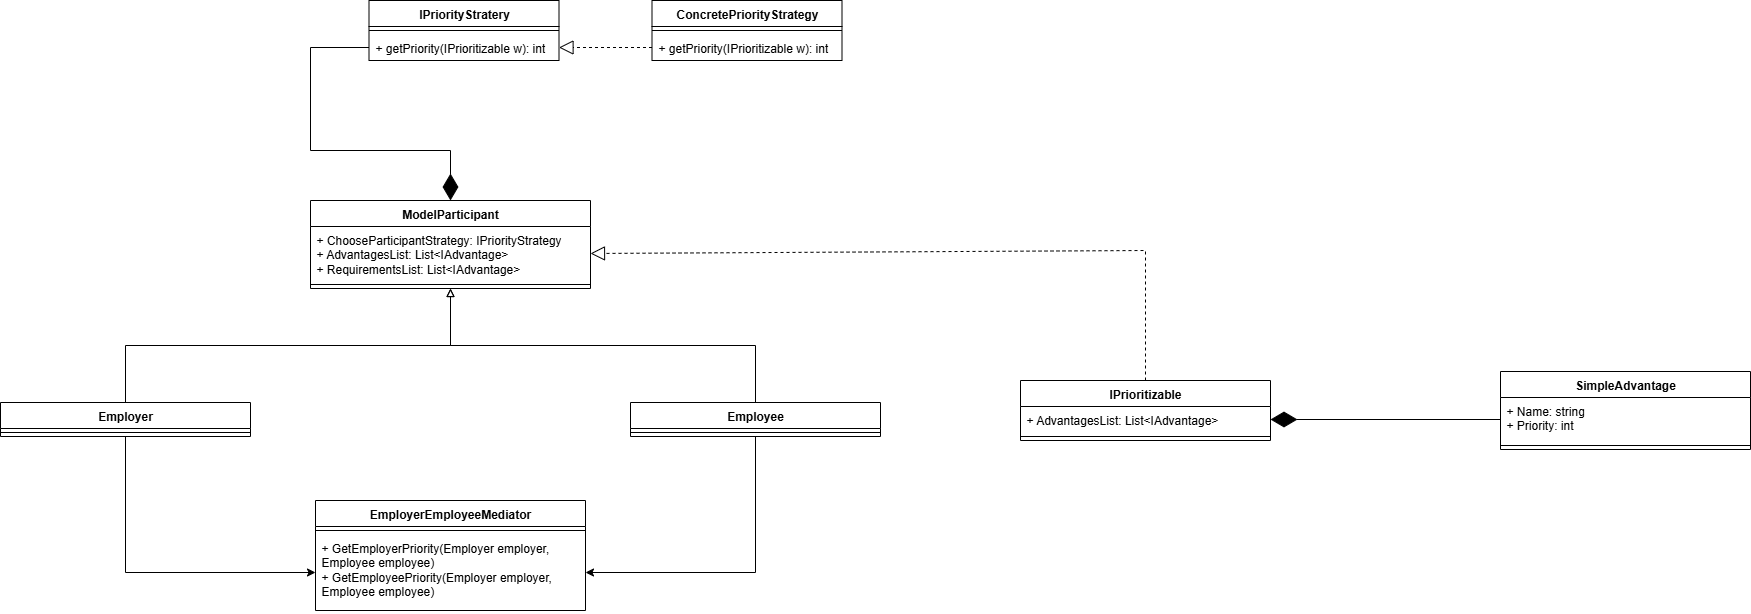

The diagram above was exported from draw.io. Its source (the exported page's mxGraphModel, read from the mxfile embedded in the PNG):
<mxGraphModel dx="2399" dy="2071" grid="1" gridSize="10" guides="1" tooltips="1" connect="1" arrows="1" fold="1" page="1" pageScale="1" pageWidth="827" pageHeight="1169" math="0" shadow="0">
  <root>
    <mxCell id="0" />
    <mxCell id="1" parent="0" />
    <mxCell id="M7_jwG1Dzegm933CNIvK-9" value="IPriorityStratery" style="swimlane;fontStyle=1;align=center;verticalAlign=top;childLayout=stackLayout;horizontal=1;startSize=26;horizontalStack=0;resizeParent=1;resizeParentMax=0;resizeLast=0;collapsible=1;marginBottom=0;whiteSpace=wrap;html=1;" vertex="1" parent="1">
      <mxGeometry x="38.5" y="-680" width="190" height="60" as="geometry" />
    </mxCell>
    <mxCell id="M7_jwG1Dzegm933CNIvK-11" value="" style="line;strokeWidth=1;fillColor=none;align=left;verticalAlign=middle;spacingTop=-1;spacingLeft=3;spacingRight=3;rotatable=0;labelPosition=right;points=[];portConstraint=eastwest;strokeColor=inherit;" vertex="1" parent="M7_jwG1Dzegm933CNIvK-9">
      <mxGeometry y="26" width="190" height="8" as="geometry" />
    </mxCell>
    <mxCell id="M7_jwG1Dzegm933CNIvK-12" value="+ getPriority(IPrioritizable w): int" style="text;strokeColor=none;fillColor=none;align=left;verticalAlign=top;spacingLeft=4;spacingRight=4;overflow=hidden;rotatable=0;points=[[0,0.5],[1,0.5]];portConstraint=eastwest;whiteSpace=wrap;html=1;" vertex="1" parent="M7_jwG1Dzegm933CNIvK-9">
      <mxGeometry y="34" width="190" height="26" as="geometry" />
    </mxCell>
    <mxCell id="M7_jwG1Dzegm933CNIvK-13" value="ConcretePriorityStrategy" style="swimlane;fontStyle=1;align=center;verticalAlign=top;childLayout=stackLayout;horizontal=1;startSize=26;horizontalStack=0;resizeParent=1;resizeParentMax=0;resizeLast=0;collapsible=1;marginBottom=0;whiteSpace=wrap;html=1;" vertex="1" parent="1">
      <mxGeometry x="321.5" y="-680" width="190" height="60" as="geometry" />
    </mxCell>
    <mxCell id="M7_jwG1Dzegm933CNIvK-14" value="" style="line;strokeWidth=1;fillColor=none;align=left;verticalAlign=middle;spacingTop=-1;spacingLeft=3;spacingRight=3;rotatable=0;labelPosition=right;points=[];portConstraint=eastwest;strokeColor=inherit;" vertex="1" parent="M7_jwG1Dzegm933CNIvK-13">
      <mxGeometry y="26" width="190" height="8" as="geometry" />
    </mxCell>
    <mxCell id="M7_jwG1Dzegm933CNIvK-15" value="+ getPriority(IPrioritizable w): int" style="text;strokeColor=none;fillColor=none;align=left;verticalAlign=top;spacingLeft=4;spacingRight=4;overflow=hidden;rotatable=0;points=[[0,0.5],[1,0.5]];portConstraint=eastwest;whiteSpace=wrap;html=1;" vertex="1" parent="M7_jwG1Dzegm933CNIvK-13">
      <mxGeometry y="34" width="190" height="26" as="geometry" />
    </mxCell>
    <mxCell id="M7_jwG1Dzegm933CNIvK-23" value="IPrioritizable" style="swimlane;fontStyle=1;align=center;verticalAlign=top;childLayout=stackLayout;horizontal=1;startSize=26;horizontalStack=0;resizeParent=1;resizeParentMax=0;resizeLast=0;collapsible=1;marginBottom=0;whiteSpace=wrap;html=1;" vertex="1" parent="1">
      <mxGeometry x="690" y="-300" width="250" height="60" as="geometry" />
    </mxCell>
    <mxCell id="M7_jwG1Dzegm933CNIvK-24" value="+ AdvantagesList: List&amp;lt;IAdvantage&amp;gt;" style="text;strokeColor=none;fillColor=none;align=left;verticalAlign=top;spacingLeft=4;spacingRight=4;overflow=hidden;rotatable=0;points=[[0,0.5],[1,0.5]];portConstraint=eastwest;whiteSpace=wrap;html=1;" vertex="1" parent="M7_jwG1Dzegm933CNIvK-23">
      <mxGeometry y="26" width="250" height="26" as="geometry" />
    </mxCell>
    <mxCell id="M7_jwG1Dzegm933CNIvK-25" value="" style="line;strokeWidth=1;fillColor=none;align=left;verticalAlign=middle;spacingTop=-1;spacingLeft=3;spacingRight=3;rotatable=0;labelPosition=right;points=[];portConstraint=eastwest;strokeColor=inherit;" vertex="1" parent="M7_jwG1Dzegm933CNIvK-23">
      <mxGeometry y="52" width="250" height="8" as="geometry" />
    </mxCell>
    <mxCell id="M7_jwG1Dzegm933CNIvK-31" value="" style="endArrow=block;dashed=1;endFill=0;endSize=12;html=1;rounded=0;entryX=1;entryY=0.5;entryDx=0;entryDy=0;exitX=0;exitY=0.5;exitDx=0;exitDy=0;" edge="1" parent="1" source="M7_jwG1Dzegm933CNIvK-15" target="M7_jwG1Dzegm933CNIvK-12">
      <mxGeometry width="160" relative="1" as="geometry">
        <mxPoint x="-51.5" y="-620" as="sourcePoint" />
        <mxPoint x="108.5" y="-620" as="targetPoint" />
      </mxGeometry>
    </mxCell>
    <mxCell id="M7_jwG1Dzegm933CNIvK-46" value="SimpleAdvantage" style="swimlane;fontStyle=1;align=center;verticalAlign=top;childLayout=stackLayout;horizontal=1;startSize=26;horizontalStack=0;resizeParent=1;resizeParentMax=0;resizeLast=0;collapsible=1;marginBottom=0;whiteSpace=wrap;html=1;" vertex="1" parent="1">
      <mxGeometry x="1170" y="-309" width="250" height="78" as="geometry" />
    </mxCell>
    <mxCell id="M7_jwG1Dzegm933CNIvK-47" value="+ Name: string&lt;div&gt;+ Priority: int&lt;/div&gt;" style="text;strokeColor=none;fillColor=none;align=left;verticalAlign=top;spacingLeft=4;spacingRight=4;overflow=hidden;rotatable=0;points=[[0,0.5],[1,0.5]];portConstraint=eastwest;whiteSpace=wrap;html=1;" vertex="1" parent="M7_jwG1Dzegm933CNIvK-46">
      <mxGeometry y="26" width="250" height="44" as="geometry" />
    </mxCell>
    <mxCell id="M7_jwG1Dzegm933CNIvK-48" value="" style="line;strokeWidth=1;fillColor=none;align=left;verticalAlign=middle;spacingTop=-1;spacingLeft=3;spacingRight=3;rotatable=0;labelPosition=right;points=[];portConstraint=eastwest;strokeColor=inherit;" vertex="1" parent="M7_jwG1Dzegm933CNIvK-46">
      <mxGeometry y="70" width="250" height="8" as="geometry" />
    </mxCell>
    <mxCell id="M7_jwG1Dzegm933CNIvK-58" value="ModelParticipant" style="swimlane;fontStyle=1;align=center;verticalAlign=top;childLayout=stackLayout;horizontal=1;startSize=26;horizontalStack=0;resizeParent=1;resizeParentMax=0;resizeLast=0;collapsible=1;marginBottom=0;whiteSpace=wrap;html=1;" vertex="1" parent="1">
      <mxGeometry x="-20" y="-480" width="280" height="88" as="geometry" />
    </mxCell>
    <mxCell id="M7_jwG1Dzegm933CNIvK-59" value="+ ChooseParticipantStrategy: IPriorityStrategy&lt;div&gt;+ AdvantagesList: List&amp;lt;IAdvantage&amp;gt;&lt;/div&gt;&lt;div&gt;+ RequirementsList: List&amp;lt;IAdvantage&amp;gt;&lt;/div&gt;" style="text;strokeColor=none;fillColor=none;align=left;verticalAlign=top;spacingLeft=4;spacingRight=4;overflow=hidden;rotatable=0;points=[[0,0.5],[1,0.5]];portConstraint=eastwest;whiteSpace=wrap;html=1;" vertex="1" parent="M7_jwG1Dzegm933CNIvK-58">
      <mxGeometry y="26" width="280" height="54" as="geometry" />
    </mxCell>
    <mxCell id="M7_jwG1Dzegm933CNIvK-60" value="" style="line;strokeWidth=1;fillColor=none;align=left;verticalAlign=middle;spacingTop=-1;spacingLeft=3;spacingRight=3;rotatable=0;labelPosition=right;points=[];portConstraint=eastwest;strokeColor=inherit;" vertex="1" parent="M7_jwG1Dzegm933CNIvK-58">
      <mxGeometry y="80" width="280" height="8" as="geometry" />
    </mxCell>
    <mxCell id="M7_jwG1Dzegm933CNIvK-67" style="edgeStyle=orthogonalEdgeStyle;rounded=0;orthogonalLoop=1;jettySize=auto;html=1;exitX=0.5;exitY=0;exitDx=0;exitDy=0;entryX=0.5;entryY=1;entryDx=0;entryDy=0;endArrow=block;endFill=0;" edge="1" parent="1" source="M7_jwG1Dzegm933CNIvK-61" target="M7_jwG1Dzegm933CNIvK-58">
      <mxGeometry relative="1" as="geometry" />
    </mxCell>
    <mxCell id="M7_jwG1Dzegm933CNIvK-78" style="edgeStyle=orthogonalEdgeStyle;rounded=0;orthogonalLoop=1;jettySize=auto;html=1;exitX=0.5;exitY=1;exitDx=0;exitDy=0;entryX=0;entryY=0.5;entryDx=0;entryDy=0;" edge="1" parent="1" source="M7_jwG1Dzegm933CNIvK-61" target="M7_jwG1Dzegm933CNIvK-76">
      <mxGeometry relative="1" as="geometry" />
    </mxCell>
    <mxCell id="M7_jwG1Dzegm933CNIvK-61" value="Employer" style="swimlane;fontStyle=1;align=center;verticalAlign=top;childLayout=stackLayout;horizontal=1;startSize=26;horizontalStack=0;resizeParent=1;resizeParentMax=0;resizeLast=0;collapsible=1;marginBottom=0;whiteSpace=wrap;html=1;" vertex="1" parent="1">
      <mxGeometry x="-330" y="-278" width="250" height="34" as="geometry" />
    </mxCell>
    <mxCell id="M7_jwG1Dzegm933CNIvK-63" value="" style="line;strokeWidth=1;fillColor=none;align=left;verticalAlign=middle;spacingTop=-1;spacingLeft=3;spacingRight=3;rotatable=0;labelPosition=right;points=[];portConstraint=eastwest;strokeColor=inherit;" vertex="1" parent="M7_jwG1Dzegm933CNIvK-61">
      <mxGeometry y="26" width="250" height="8" as="geometry" />
    </mxCell>
    <mxCell id="M7_jwG1Dzegm933CNIvK-68" style="edgeStyle=orthogonalEdgeStyle;rounded=0;orthogonalLoop=1;jettySize=auto;html=1;exitX=0.5;exitY=0;exitDx=0;exitDy=0;entryX=0.5;entryY=1;entryDx=0;entryDy=0;endArrow=block;endFill=0;" edge="1" parent="1" source="M7_jwG1Dzegm933CNIvK-64" target="M7_jwG1Dzegm933CNIvK-58">
      <mxGeometry relative="1" as="geometry" />
    </mxCell>
    <mxCell id="M7_jwG1Dzegm933CNIvK-77" style="edgeStyle=orthogonalEdgeStyle;rounded=0;orthogonalLoop=1;jettySize=auto;html=1;exitX=0.5;exitY=1;exitDx=0;exitDy=0;entryX=1;entryY=0.5;entryDx=0;entryDy=0;" edge="1" parent="1" source="M7_jwG1Dzegm933CNIvK-64" target="M7_jwG1Dzegm933CNIvK-76">
      <mxGeometry relative="1" as="geometry" />
    </mxCell>
    <mxCell id="M7_jwG1Dzegm933CNIvK-64" value="Employee" style="swimlane;fontStyle=1;align=center;verticalAlign=top;childLayout=stackLayout;horizontal=1;startSize=26;horizontalStack=0;resizeParent=1;resizeParentMax=0;resizeLast=0;collapsible=1;marginBottom=0;whiteSpace=wrap;html=1;" vertex="1" parent="1">
      <mxGeometry x="300" y="-278" width="250" height="34" as="geometry" />
    </mxCell>
    <mxCell id="M7_jwG1Dzegm933CNIvK-66" value="" style="line;strokeWidth=1;fillColor=none;align=left;verticalAlign=middle;spacingTop=-1;spacingLeft=3;spacingRight=3;rotatable=0;labelPosition=right;points=[];portConstraint=eastwest;strokeColor=inherit;" vertex="1" parent="M7_jwG1Dzegm933CNIvK-64">
      <mxGeometry y="26" width="250" height="8" as="geometry" />
    </mxCell>
    <mxCell id="M7_jwG1Dzegm933CNIvK-69" value="" style="endArrow=block;dashed=1;endFill=0;endSize=12;html=1;rounded=0;entryX=1;entryY=0.5;entryDx=0;entryDy=0;exitX=0.5;exitY=0;exitDx=0;exitDy=0;" edge="1" parent="1" source="M7_jwG1Dzegm933CNIvK-23" target="M7_jwG1Dzegm933CNIvK-59">
      <mxGeometry width="160" relative="1" as="geometry">
        <mxPoint x="380" y="-270" as="sourcePoint" />
        <mxPoint x="540" y="-270" as="targetPoint" />
        <Array as="points">
          <mxPoint x="815" y="-430" />
        </Array>
      </mxGeometry>
    </mxCell>
    <mxCell id="M7_jwG1Dzegm933CNIvK-71" value="" style="endArrow=diamondThin;endFill=1;endSize=24;html=1;rounded=0;entryX=1;entryY=0.5;entryDx=0;entryDy=0;exitX=0;exitY=0.5;exitDx=0;exitDy=0;" edge="1" parent="1" source="M7_jwG1Dzegm933CNIvK-47" target="M7_jwG1Dzegm933CNIvK-24">
      <mxGeometry width="160" relative="1" as="geometry">
        <mxPoint x="1000" y="-210" as="sourcePoint" />
        <mxPoint x="1160" y="-210" as="targetPoint" />
      </mxGeometry>
    </mxCell>
    <mxCell id="M7_jwG1Dzegm933CNIvK-72" value="" style="endArrow=diamondThin;endFill=1;endSize=24;html=1;rounded=0;entryX=0.5;entryY=0;entryDx=0;entryDy=0;exitX=0;exitY=0.5;exitDx=0;exitDy=0;" edge="1" parent="1" source="M7_jwG1Dzegm933CNIvK-12" target="M7_jwG1Dzegm933CNIvK-58">
      <mxGeometry width="160" relative="1" as="geometry">
        <mxPoint x="420" y="-460" as="sourcePoint" />
        <mxPoint x="580" y="-460" as="targetPoint" />
        <Array as="points">
          <mxPoint x="-20" y="-633" />
          <mxPoint x="-20" y="-530" />
          <mxPoint x="120" y="-530" />
        </Array>
      </mxGeometry>
    </mxCell>
    <mxCell id="M7_jwG1Dzegm933CNIvK-73" value="EmployerEmployeeMediator" style="swimlane;fontStyle=1;align=center;verticalAlign=top;childLayout=stackLayout;horizontal=1;startSize=26;horizontalStack=0;resizeParent=1;resizeParentMax=0;resizeLast=0;collapsible=1;marginBottom=0;whiteSpace=wrap;html=1;" vertex="1" parent="1">
      <mxGeometry x="-15" y="-180" width="270" height="110" as="geometry" />
    </mxCell>
    <mxCell id="M7_jwG1Dzegm933CNIvK-75" value="" style="line;strokeWidth=1;fillColor=none;align=left;verticalAlign=middle;spacingTop=-1;spacingLeft=3;spacingRight=3;rotatable=0;labelPosition=right;points=[];portConstraint=eastwest;strokeColor=inherit;" vertex="1" parent="M7_jwG1Dzegm933CNIvK-73">
      <mxGeometry y="26" width="270" height="8" as="geometry" />
    </mxCell>
    <mxCell id="M7_jwG1Dzegm933CNIvK-76" value="+ GetEmployerPriority(Employer employer, Employee employee)&lt;div&gt;+ GetEmployeePriority(Employer employer, Employee employee)&lt;/div&gt;" style="text;strokeColor=none;fillColor=none;align=left;verticalAlign=top;spacingLeft=4;spacingRight=4;overflow=hidden;rotatable=0;points=[[0,0.5],[1,0.5]];portConstraint=eastwest;whiteSpace=wrap;html=1;" vertex="1" parent="M7_jwG1Dzegm933CNIvK-73">
      <mxGeometry y="34" width="270" height="76" as="geometry" />
    </mxCell>
  </root>
</mxGraphModel>